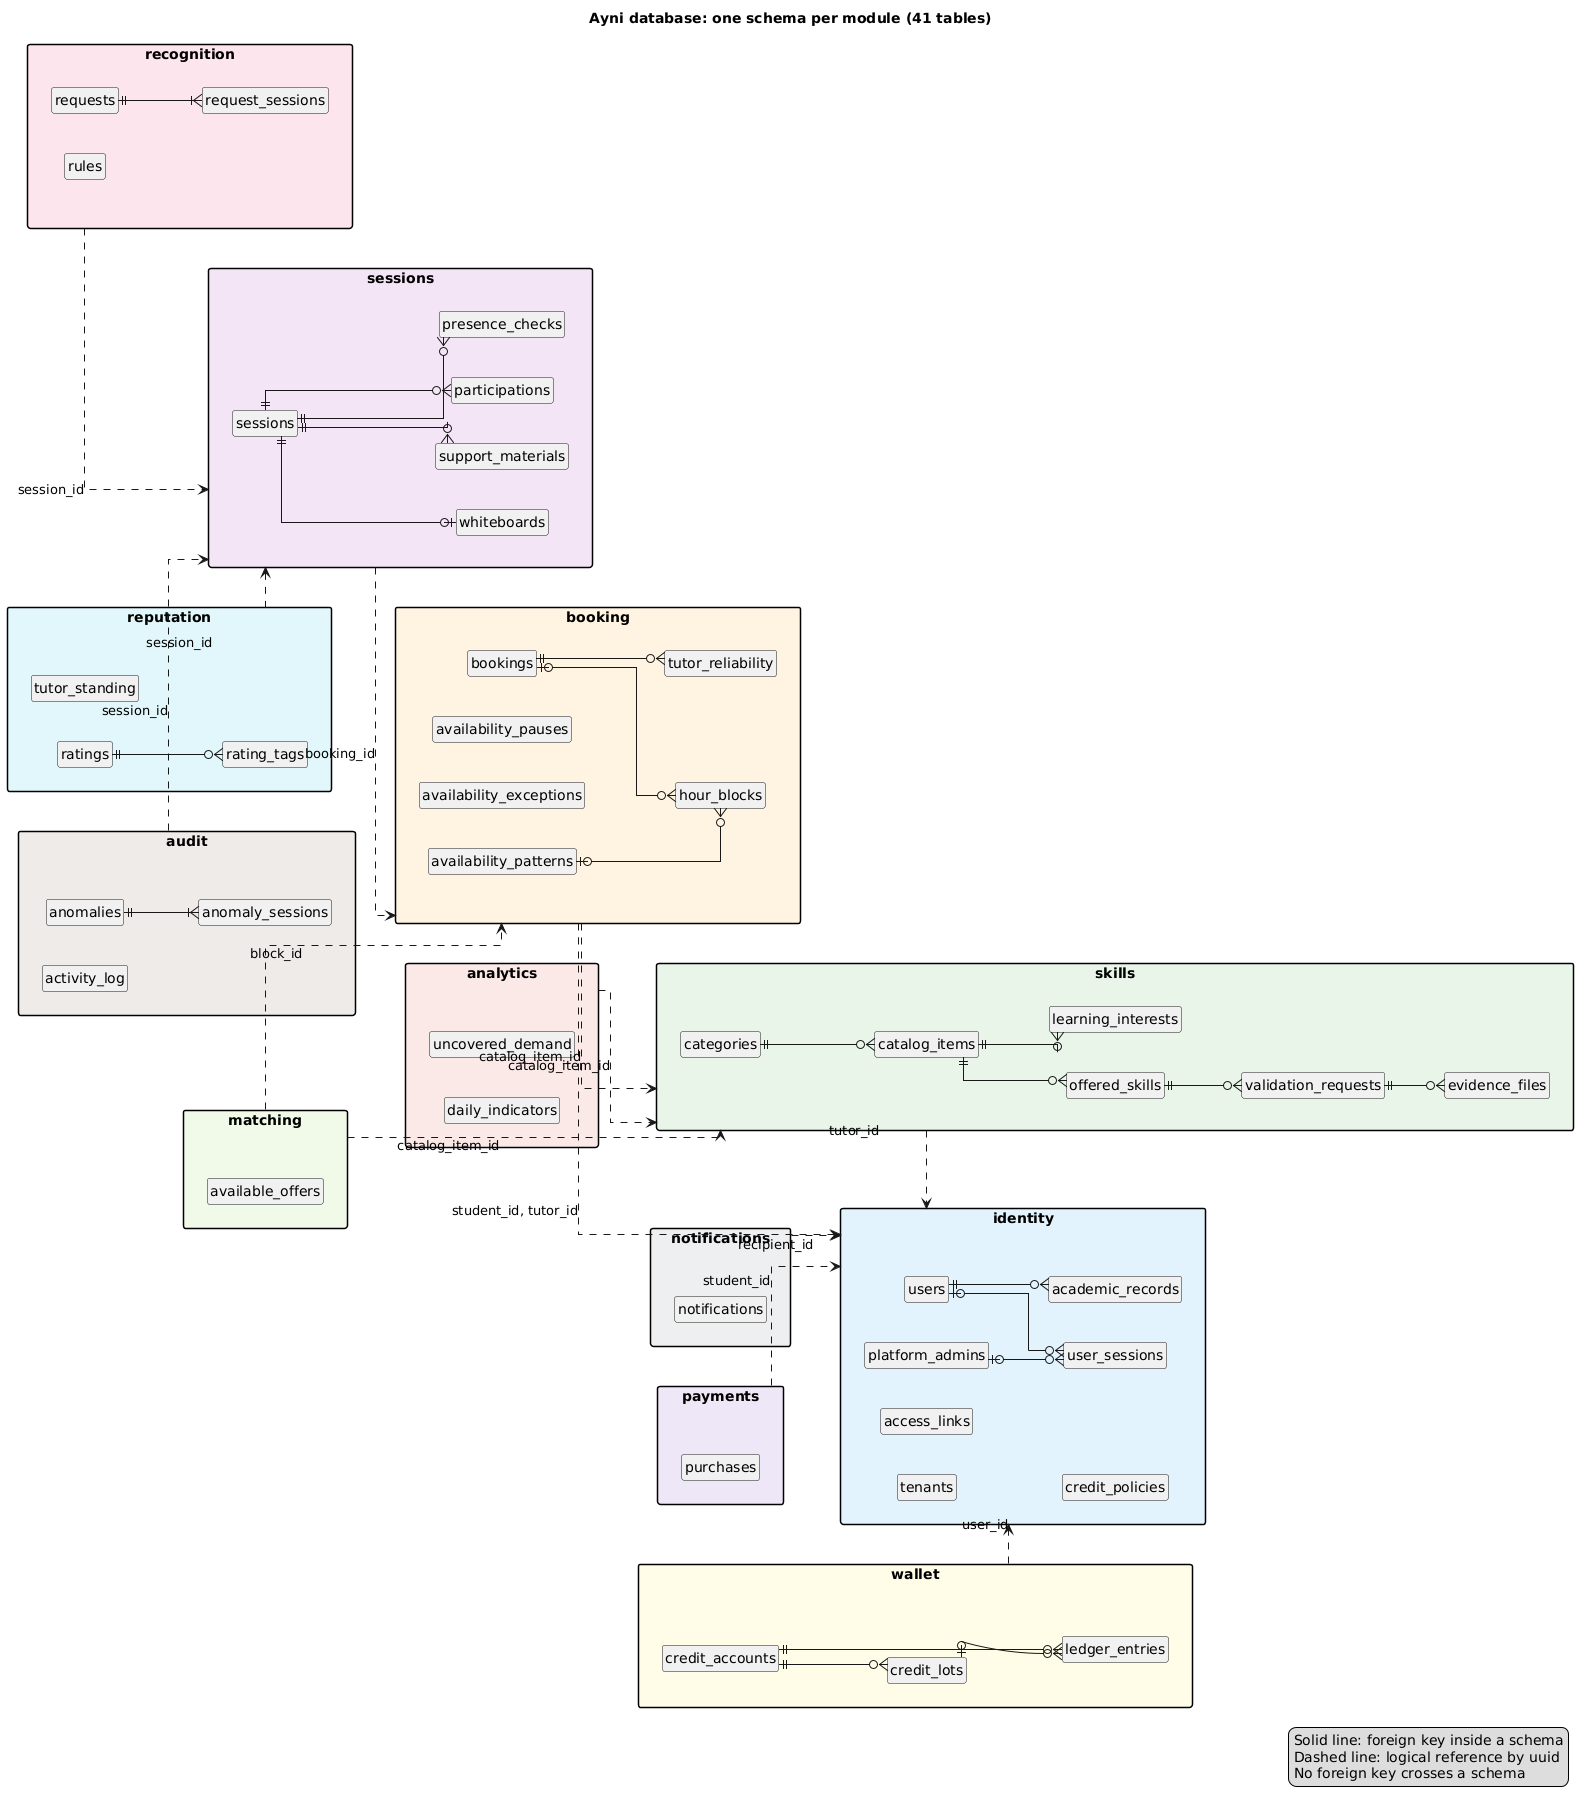

The diagram above was rendered by PlantUML. Its source (embedded in the PNG):
@startuml schema-overview
title Ayni database: one schema per module (41 tables)
skinparam linetype ortho
skinparam packageStyle rectangle
skinparam nodesep 40
skinparam ranksep 60
hide circle
hide empty members
left to right direction

package "identity" as identity #E3F2FD {
  entity tenants
  entity platform_admins
  entity users
  entity access_links
  entity user_sessions
  entity academic_records
  entity credit_policies
}
package "skills" as skills #E8F5E9 {
  entity categories
  entity catalog_items
  entity offered_skills
  entity validation_requests
  entity evidence_files
  entity learning_interests
}
package "booking" as booking #FFF3E0 {
  entity availability_patterns
  entity availability_exceptions
  entity availability_pauses
  entity hour_blocks
  entity bookings
  entity tutor_reliability
}
package "sessions" as sessions #F3E5F5 {
  entity "sessions" as sessions_t
  entity participations
  entity presence_checks
  entity whiteboards
  entity support_materials
}
package "wallet" as wallet #FFFDE7 {
  entity credit_accounts
  entity credit_lots
  entity ledger_entries
}
package "recognition" as recognition #FCE4EC {
  entity rules
  entity requests
  entity request_sessions
}
package "reputation" as reputation #E0F7FA {
  entity ratings
  entity rating_tags
  entity tutor_standing
}
package "matching" as matching #F1F8E9 {
  entity available_offers
}
package "audit" as audit #EFEBE9 {
  entity activity_log
  entity anomalies
  entity anomaly_sessions
}
package "notifications" as notifications #ECEFF1 {
  entity "notifications" as notifications_t
}
package "payments" as payments #EDE7F6 {
  entity purchases
}
package "analytics" as analytics #FBE9E7 {
  entity daily_indicators
  entity uncovered_demand
}

' Foreign keys inside a schema
users ||--o{ academic_records
users |o--o{ user_sessions
platform_admins |o--o{ user_sessions
categories ||--o{ catalog_items
catalog_items ||--o{ offered_skills
catalog_items ||--o{ learning_interests
offered_skills ||--o{ validation_requests
validation_requests ||--o{ evidence_files
availability_patterns |o--o{ hour_blocks
bookings |o--o{ hour_blocks
bookings ||--o{ tutor_reliability
sessions_t ||--o{ participations
sessions_t ||--o{ presence_checks
sessions_t ||--o| whiteboards
sessions_t ||--o{ support_materials
credit_accounts ||--o{ credit_lots
credit_accounts ||--o{ ledger_entries
credit_lots |o--o{ ledger_entries
requests ||--|{ request_sessions
ratings ||--o{ rating_tags
anomalies ||--|{ anomaly_sessions

' Logical references across schemas: a uuid, never a foreign key
skills ..> identity : tutor_id
booking ..> identity : student_id, tutor_id
booking ..> skills : catalog_item_id
sessions ..> booking : booking_id
wallet ..> identity : user_id
recognition ..> sessions : session_id
reputation ..> sessions : session_id
matching ..> booking : block_id
matching ..> skills : catalog_item_id
audit ..> sessions : session_id
notifications ..> identity : recipient_id
payments ..> identity : student_id
analytics ..> skills : catalog_item_id

legend right
  Solid line: foreign key inside a schema
  Dashed line: logical reference by uuid
  No foreign key crosses a schema
endlegend
@enduml